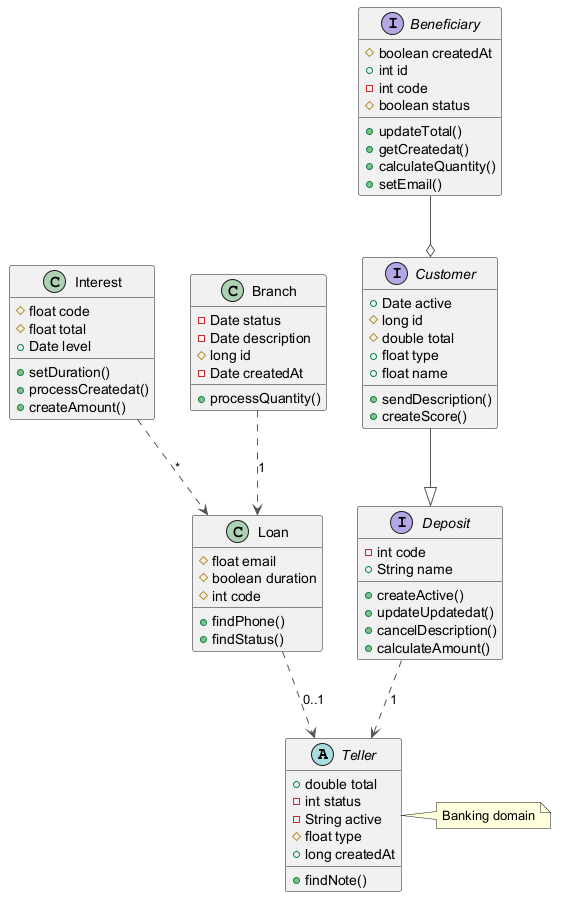

The diagram above was rendered by PlantUML. Its source (embedded in the PNG):
@startuml
skinparam ArrowColor #555555
abstract class Teller {
  +double total
  -int status
  -String active
  #float type
  +long createdAt
  +findNote()
}
interface Customer {
  +Date active
  #long id
  #double total
  +float type
  +float name
  +sendDescription()
  +createScore()
}
class Interest {
  #float code
  #float total
  +Date level
  +setDuration()
  +processCreatedat()
  +createAmount()
}
class Loan {
  #float email
  #boolean duration
  #int code
  +findPhone()
  +findStatus()
}
interface Beneficiary {
  #boolean createdAt
  +int id
  -int code
  #boolean status
  +updateTotal()
  +getCreatedat()
  +calculateQuantity()
  +setEmail()
}
interface Deposit {
  -int code
  +String name
  +createActive()
  +updateUpdatedat()
  +cancelDescription()
  +calculateAmount()
}
class Branch {
  -Date status
  -Date description
  #long id
  -Date createdAt
  +processQuantity()
}
Beneficiary --o Customer
Loan ..> Teller : "0..1"
Branch ..> Loan : "1"
Customer --|> Deposit
Deposit ..> Teller : "1"
Interest ..> Loan : "*"
note right of Teller : Banking domain
@enduml